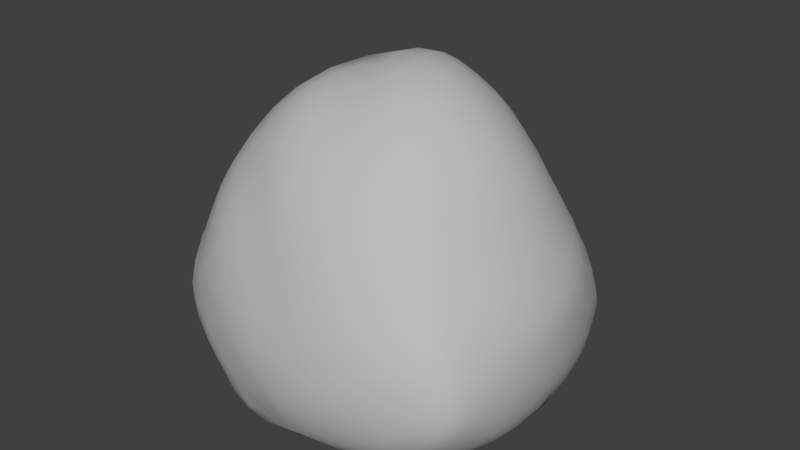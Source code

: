 # Source: Rock2.blend  (saved by Blender 2.90.8; exported with 4.5.12 LTS)
import bpy
from mathutils import Matrix  # noqa: F401  (used for matrix-valued properties, if any)

bpy.ops.wm.read_factory_settings(use_empty=True)
scene = bpy.context.scene
scene.name = 'Scene'

# ---- collections
col_collection_1 = bpy.data.collections.new('Collection 1'); scene.collection.children.link(col_collection_1)

# ---- materials (node trees are filled in below, after node groups)
mat_rock2 = bpy.data.materials.new('Rock2')
mat_rock2.alpha_threshold = 0.0
mat_rock2.use_transparent_shadow = False
mat_rock2.diffuse_color = (0.5, 0.5, 0.5, 1.0)
mat_rock2.roughness = 0.5

# ---- material node trees

# ---- world
world_world = bpy.data.worlds.new('World'); scene.world = world_world
world_world.color = (0.05088, 0.05088, 0.05088)
world_world.use_sun_shadow = False
world_world.sun_shadow_jitter_overblur = 0.0
world_world.cycles.sampling_method = 'MANUAL'

# ---- meshes
me_icosphere = bpy.data.meshes.new('Icosphere')
me_icosphere.from_pydata([(-1.112, -0.001626, -0.5465), (-0.4588, 0.893, 0.4181), (-1.104, -0.1997, 0.4399), (0.6149, -0.8053, 0.4397), (1.079, 0.4152, -0.1016), (-0.8699, -1.053, 0.0517), (0.7374, 0.9397, -0.6238), (-0.003018, 0.107, -0.8866), (-0.1432, 0.8228, 0.9481), (-0.4855, 0.2786, 1.319), (-0.7413, -0.6249, 0.9427), (1.053, 0.128, 0.2735), (0.7743, 0.9363, -0.3182), (-1.212, -0.6105, -0.06371), (0.05353, -1.19, -0.1252), (1.077, 0.05123, -0.7068), (-0.02181, -0.7899, 0.8616), (-0.0734, 1.132, -0.373), (-0.7186, 0.7192, 0.2398), (1.1, -0.6717, -0.1806), (-0.5047, 0.9497, -0.5707), (-0.8966, -0.9408, -0.5957), (-0.01317, -1.145, -0.7178), (0.8562, -0.8429, -0.7021), (-0.5501, -0.9807, -0.7537), (-0.9714, 0.5661, -0.5176), (0.9123, -0.9989, -0.2283), (0.4685, 0.02765, 1.281), (0.5603, 0.7492, 0.4104), (-0.5091, 0.3091, -0.7693), (0.5427, 0.292, -0.8404), (0.5202, -0.5086, -0.8715), (-0.09076, -0.6578, -0.9346), (-0.07981, 0.519, -0.7727)], [], [(28, 27, 11), (2, 0, 13), (1, 17, 18), (18, 20, 25), (5, 22, 14), (12, 6, 17), (24, 21, 29), (20, 29, 25), (8, 28, 1), (9, 27, 8), (9, 2, 10), (10, 16, 9), (10, 14, 16), (3, 11, 27), (27, 16, 3), (28, 12, 1), (18, 25, 0), (0, 2, 18), (13, 21, 5), (14, 22, 26), (19, 23, 15), (15, 4, 19), (22, 24, 32), (14, 26, 3), (3, 16, 14), (28, 8, 27), (28, 11, 4), (28, 4, 12), (13, 5, 2), (3, 26, 19), (17, 20, 18), (5, 21, 22), (26, 23, 19), (13, 0, 21), (11, 19, 4), (1, 18, 8), (8, 18, 9), (9, 16, 27), (9, 18, 2), (10, 2, 5), (10, 5, 14), (3, 19, 11), (12, 4, 6), (12, 17, 1), (6, 20, 17), (24, 22, 21), (26, 22, 23), (15, 6, 4), (29, 21, 0), (0, 25, 29), (32, 24, 7), (32, 7, 31), (7, 24, 29), (33, 7, 29), (30, 31, 7), (33, 29, 20), (7, 6, 30), (6, 15, 30), (30, 15, 31), (15, 23, 31), (22, 31, 23), (31, 22, 32), (7, 33, 6), (20, 6, 33)])
me_icosphere.polygons.foreach_set('use_smooth', [True] * 64)
me_icosphere.materials.append(mat_rock2)
me_icosphere.use_remesh_preserve_volume = False
me_icosphere.use_remesh_preserve_attributes = False
me_icosphere.use_mirror_vertex_groups = False
me_icosphere.update()

# ---- objects
ob_rock2 = bpy.data.objects.new('Rock2', me_icosphere)

# ---- transforms, parenting, visibility, modifiers, constraints
ob_rock2.location = (0.0, 0.0, 0.0)
ob_rock2.lineart.crease_threshold = 0.0
_m = ob_rock2.modifiers.new('Subsurf', 'SUBSURF')
_m.uv_smooth = 'PRESERVE_CORNERS'
_m.quality = 2
_m.show_only_control_edges = False

# ---- collection membership
col_collection_1.objects.link(ob_rock2)

# ---- scene / render settings (as saved in the file)
scene.frame_start = 1; scene.frame_end = 250; scene.frame_set(0)
scene.render.engine = 'BLENDER_EEVEE_NEXT'
scene.render.resolution_percentage = 50
scene.render.dither_intensity = 0.0
scene.cycles.use_denoising = False
scene.cycles.samples = 128
scene.cycles.sampling_pattern = 'TABULATED_SOBOL'
scene.cycles.use_adaptive_sampling = False
scene.cycles.use_light_tree = False
scene.cycles.blur_glossy = 0.0
scene.cycles.sample_clamp_indirect = 0.0
scene.view_settings.view_transform = 'Standard'
bpy.context.view_layer.update()

# ---- added for rendering (the .blend has no active camera and no usable light): camera, sun
cam_auto = bpy.data.cameras.new('AutoCamera')
cam_auto.lens = 50.0
cam_auto.sensor_width = 36.0
cam_auto.clip_end = 1000.0
ob_auto_camera = bpy.data.objects.new('AutoCamera', cam_auto)
scene.collection.objects.link(ob_auto_camera)
ob_auto_camera.location = (3.62387, -4.44457, 3.13603)
ob_auto_camera.rotation_euler = (1.09748, -7.21219e-08, 0.694738)
scene.camera = ob_auto_camera
light_auto_sun = bpy.data.lights.new('AutoSun', 'SUN')
light_auto_sun.energy = 3.0
light_auto_sun.angle = 0.0523599
ob_auto_sun = bpy.data.objects.new('AutoSun', light_auto_sun)
scene.collection.objects.link(ob_auto_sun)
ob_auto_sun.rotation_euler = (0.872665, 0.174533, 0.523599)
bpy.context.view_layer.update()
